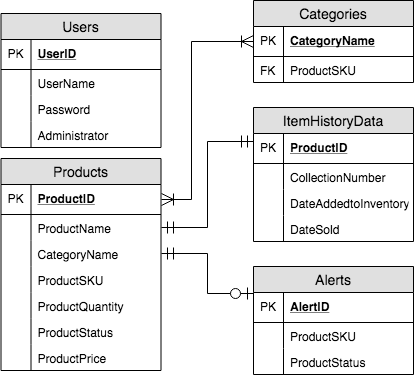

The diagram above was exported from draw.io. Its source (the exported page's mxGraphModel, read from the mxfile embedded in the PNG):
<mxGraphModel dx="754" dy="583" grid="1" gridSize="10" guides="1" tooltips="1" connect="1" arrows="1" fold="1" page="1" pageScale="1" pageWidth="850" pageHeight="1100" math="0" shadow="0">
  <root>
    <mxCell id="0" />
    <mxCell id="1" parent="0" />
    <mxCell id="bds7IPWYw_xxm_vkn2nd-18" value="Categories" style="swimlane;fontStyle=0;childLayout=stackLayout;horizontal=1;startSize=26;fillColor=#e0e0e0;horizontalStack=0;resizeParent=1;resizeParentMax=0;resizeLast=0;collapsible=1;marginBottom=0;swimlaneFillColor=#ffffff;align=center;fontSize=14;" parent="1" vertex="1">
      <mxGeometry x="484" y="81" width="160" height="82" as="geometry" />
    </mxCell>
    <mxCell id="bds7IPWYw_xxm_vkn2nd-19" value="CategoryName" style="shape=partialRectangle;top=0;left=0;right=0;bottom=1;align=left;verticalAlign=middle;fillColor=none;spacingLeft=34;spacingRight=4;overflow=hidden;rotatable=0;points=[[0,0.5],[1,0.5]];portConstraint=eastwest;dropTarget=0;fontStyle=5;fontSize=12;" parent="bds7IPWYw_xxm_vkn2nd-18" vertex="1">
      <mxGeometry y="26" width="160" height="30" as="geometry" />
    </mxCell>
    <mxCell id="bds7IPWYw_xxm_vkn2nd-20" value="PK" style="shape=partialRectangle;top=0;left=0;bottom=0;fillColor=none;align=left;verticalAlign=middle;spacingLeft=4;spacingRight=4;overflow=hidden;rotatable=0;points=[];portConstraint=eastwest;part=1;fontSize=12;" parent="bds7IPWYw_xxm_vkn2nd-19" vertex="1" connectable="0">
      <mxGeometry width="30" height="30" as="geometry" />
    </mxCell>
    <mxCell id="bds7IPWYw_xxm_vkn2nd-21" value="ProductSKU" style="shape=partialRectangle;top=0;left=0;right=0;bottom=0;align=left;verticalAlign=top;fillColor=none;spacingLeft=34;spacingRight=4;overflow=hidden;rotatable=0;points=[[0,0.5],[1,0.5]];portConstraint=eastwest;dropTarget=0;fontSize=12;" parent="bds7IPWYw_xxm_vkn2nd-18" vertex="1">
      <mxGeometry y="56" width="160" height="26" as="geometry" />
    </mxCell>
    <mxCell id="bds7IPWYw_xxm_vkn2nd-22" value="FK" style="shape=partialRectangle;top=0;left=0;bottom=0;fillColor=none;align=left;verticalAlign=top;spacingLeft=4;spacingRight=4;overflow=hidden;rotatable=0;points=[];portConstraint=eastwest;part=1;fontSize=12;" parent="bds7IPWYw_xxm_vkn2nd-21" vertex="1" connectable="0">
      <mxGeometry width="30" height="26" as="geometry" />
    </mxCell>
    <mxCell id="bds7IPWYw_xxm_vkn2nd-29" value="Products" style="swimlane;fontStyle=0;childLayout=stackLayout;horizontal=1;startSize=26;fillColor=#e0e0e0;horizontalStack=0;resizeParent=1;resizeParentMax=0;resizeLast=0;collapsible=1;marginBottom=0;swimlaneFillColor=#ffffff;align=center;fontSize=14;" parent="1" vertex="1">
      <mxGeometry x="231.5" y="239" width="160" height="212" as="geometry" />
    </mxCell>
    <mxCell id="bds7IPWYw_xxm_vkn2nd-30" value="ProductID" style="shape=partialRectangle;top=0;left=0;right=0;bottom=1;align=left;verticalAlign=middle;fillColor=none;spacingLeft=34;spacingRight=4;overflow=hidden;rotatable=0;points=[[0,0.5],[1,0.5]];portConstraint=eastwest;dropTarget=0;fontStyle=5;fontSize=12;" parent="bds7IPWYw_xxm_vkn2nd-29" vertex="1">
      <mxGeometry y="26" width="160" height="30" as="geometry" />
    </mxCell>
    <mxCell id="bds7IPWYw_xxm_vkn2nd-31" value="PK" style="shape=partialRectangle;top=0;left=0;bottom=0;fillColor=none;align=left;verticalAlign=middle;spacingLeft=4;spacingRight=4;overflow=hidden;rotatable=0;points=[];portConstraint=eastwest;part=1;fontSize=12;" parent="bds7IPWYw_xxm_vkn2nd-30" vertex="1" connectable="0">
      <mxGeometry width="30" height="30" as="geometry" />
    </mxCell>
    <mxCell id="bds7IPWYw_xxm_vkn2nd-32" value="ProductName" style="shape=partialRectangle;top=0;left=0;right=0;bottom=0;align=left;verticalAlign=top;fillColor=none;spacingLeft=34;spacingRight=4;overflow=hidden;rotatable=0;points=[[0,0.5],[1,0.5]];portConstraint=eastwest;dropTarget=0;fontSize=12;" parent="bds7IPWYw_xxm_vkn2nd-29" vertex="1">
      <mxGeometry y="56" width="160" height="26" as="geometry" />
    </mxCell>
    <mxCell id="bds7IPWYw_xxm_vkn2nd-33" value="" style="shape=partialRectangle;top=0;left=0;bottom=0;fillColor=none;align=left;verticalAlign=top;spacingLeft=4;spacingRight=4;overflow=hidden;rotatable=0;points=[];portConstraint=eastwest;part=1;fontSize=12;" parent="bds7IPWYw_xxm_vkn2nd-32" vertex="1" connectable="0">
      <mxGeometry width="30" height="26" as="geometry" />
    </mxCell>
    <mxCell id="bds7IPWYw_xxm_vkn2nd-34" value="CategoryName" style="shape=partialRectangle;top=0;left=0;right=0;bottom=0;align=left;verticalAlign=top;fillColor=none;spacingLeft=34;spacingRight=4;overflow=hidden;rotatable=0;points=[[0,0.5],[1,0.5]];portConstraint=eastwest;dropTarget=0;fontSize=12;" parent="bds7IPWYw_xxm_vkn2nd-29" vertex="1">
      <mxGeometry y="82" width="160" height="26" as="geometry" />
    </mxCell>
    <mxCell id="bds7IPWYw_xxm_vkn2nd-35" value="" style="shape=partialRectangle;top=0;left=0;bottom=0;fillColor=none;align=left;verticalAlign=top;spacingLeft=4;spacingRight=4;overflow=hidden;rotatable=0;points=[];portConstraint=eastwest;part=1;fontSize=12;" parent="bds7IPWYw_xxm_vkn2nd-34" vertex="1" connectable="0">
      <mxGeometry width="30" height="26" as="geometry" />
    </mxCell>
    <mxCell id="bds7IPWYw_xxm_vkn2nd-36" value="ProductSKU" style="shape=partialRectangle;top=0;left=0;right=0;bottom=0;align=left;verticalAlign=top;fillColor=none;spacingLeft=34;spacingRight=4;overflow=hidden;rotatable=0;points=[[0,0.5],[1,0.5]];portConstraint=eastwest;dropTarget=0;fontSize=12;" parent="bds7IPWYw_xxm_vkn2nd-29" vertex="1">
      <mxGeometry y="108" width="160" height="26" as="geometry" />
    </mxCell>
    <mxCell id="bds7IPWYw_xxm_vkn2nd-37" value="" style="shape=partialRectangle;top=0;left=0;bottom=0;fillColor=none;align=left;verticalAlign=top;spacingLeft=4;spacingRight=4;overflow=hidden;rotatable=0;points=[];portConstraint=eastwest;part=1;fontSize=12;" parent="bds7IPWYw_xxm_vkn2nd-36" vertex="1" connectable="0">
      <mxGeometry width="30" height="26" as="geometry" />
    </mxCell>
    <mxCell id="bds7IPWYw_xxm_vkn2nd-40" value="ProductQuantity" style="shape=partialRectangle;top=0;left=0;right=0;bottom=0;align=left;verticalAlign=top;fillColor=none;spacingLeft=34;spacingRight=4;overflow=hidden;rotatable=0;points=[[0,0.5],[1,0.5]];portConstraint=eastwest;dropTarget=0;fontSize=12;" parent="bds7IPWYw_xxm_vkn2nd-29" vertex="1">
      <mxGeometry y="134" width="160" height="26" as="geometry" />
    </mxCell>
    <mxCell id="bds7IPWYw_xxm_vkn2nd-41" value="" style="shape=partialRectangle;top=0;left=0;bottom=0;fillColor=none;align=left;verticalAlign=top;spacingLeft=4;spacingRight=4;overflow=hidden;rotatable=0;points=[];portConstraint=eastwest;part=1;fontSize=12;" parent="bds7IPWYw_xxm_vkn2nd-40" vertex="1" connectable="0">
      <mxGeometry width="30" height="26" as="geometry" />
    </mxCell>
    <mxCell id="bds7IPWYw_xxm_vkn2nd-42" value="ProductStatus" style="shape=partialRectangle;top=0;left=0;right=0;bottom=0;align=left;verticalAlign=top;fillColor=none;spacingLeft=34;spacingRight=4;overflow=hidden;rotatable=0;points=[[0,0.5],[1,0.5]];portConstraint=eastwest;dropTarget=0;fontSize=12;" parent="bds7IPWYw_xxm_vkn2nd-29" vertex="1">
      <mxGeometry y="160" width="160" height="26" as="geometry" />
    </mxCell>
    <mxCell id="bds7IPWYw_xxm_vkn2nd-43" value="" style="shape=partialRectangle;top=0;left=0;bottom=0;fillColor=none;align=left;verticalAlign=top;spacingLeft=4;spacingRight=4;overflow=hidden;rotatable=0;points=[];portConstraint=eastwest;part=1;fontSize=12;" parent="bds7IPWYw_xxm_vkn2nd-42" vertex="1" connectable="0">
      <mxGeometry width="30" height="26" as="geometry" />
    </mxCell>
    <mxCell id="bds7IPWYw_xxm_vkn2nd-44" value="ProductPrice" style="shape=partialRectangle;top=0;left=0;right=0;bottom=0;align=left;verticalAlign=top;fillColor=none;spacingLeft=34;spacingRight=4;overflow=hidden;rotatable=0;points=[[0,0.5],[1,0.5]];portConstraint=eastwest;dropTarget=0;fontSize=12;" parent="bds7IPWYw_xxm_vkn2nd-29" vertex="1">
      <mxGeometry y="186" width="160" height="26" as="geometry" />
    </mxCell>
    <mxCell id="bds7IPWYw_xxm_vkn2nd-45" value="" style="shape=partialRectangle;top=0;left=0;bottom=0;fillColor=none;align=left;verticalAlign=top;spacingLeft=4;spacingRight=4;overflow=hidden;rotatable=0;points=[];portConstraint=eastwest;part=1;fontSize=12;" parent="bds7IPWYw_xxm_vkn2nd-44" vertex="1" connectable="0">
      <mxGeometry width="30" height="26" as="geometry" />
    </mxCell>
    <mxCell id="bds7IPWYw_xxm_vkn2nd-46" value="Users" style="swimlane;fontStyle=0;childLayout=stackLayout;horizontal=1;startSize=26;fillColor=#e0e0e0;horizontalStack=0;resizeParent=1;resizeParentMax=0;resizeLast=0;collapsible=1;marginBottom=0;swimlaneFillColor=#ffffff;align=center;fontSize=14;" parent="1" vertex="1">
      <mxGeometry x="231.5" y="94" width="160" height="134" as="geometry" />
    </mxCell>
    <mxCell id="bds7IPWYw_xxm_vkn2nd-47" value="UserID" style="shape=partialRectangle;top=0;left=0;right=0;bottom=1;align=left;verticalAlign=middle;fillColor=none;spacingLeft=34;spacingRight=4;overflow=hidden;rotatable=0;points=[[0,0.5],[1,0.5]];portConstraint=eastwest;dropTarget=0;fontStyle=5;fontSize=12;" parent="bds7IPWYw_xxm_vkn2nd-46" vertex="1">
      <mxGeometry y="26" width="160" height="30" as="geometry" />
    </mxCell>
    <mxCell id="bds7IPWYw_xxm_vkn2nd-48" value="PK" style="shape=partialRectangle;top=0;left=0;bottom=0;fillColor=none;align=left;verticalAlign=middle;spacingLeft=4;spacingRight=4;overflow=hidden;rotatable=0;points=[];portConstraint=eastwest;part=1;fontSize=12;" parent="bds7IPWYw_xxm_vkn2nd-47" vertex="1" connectable="0">
      <mxGeometry width="30" height="30" as="geometry" />
    </mxCell>
    <mxCell id="bds7IPWYw_xxm_vkn2nd-49" value="UserName" style="shape=partialRectangle;top=0;left=0;right=0;bottom=0;align=left;verticalAlign=top;fillColor=none;spacingLeft=34;spacingRight=4;overflow=hidden;rotatable=0;points=[[0,0.5],[1,0.5]];portConstraint=eastwest;dropTarget=0;fontSize=12;" parent="bds7IPWYw_xxm_vkn2nd-46" vertex="1">
      <mxGeometry y="56" width="160" height="26" as="geometry" />
    </mxCell>
    <mxCell id="bds7IPWYw_xxm_vkn2nd-50" value="" style="shape=partialRectangle;top=0;left=0;bottom=0;fillColor=none;align=left;verticalAlign=top;spacingLeft=4;spacingRight=4;overflow=hidden;rotatable=0;points=[];portConstraint=eastwest;part=1;fontSize=12;" parent="bds7IPWYw_xxm_vkn2nd-49" vertex="1" connectable="0">
      <mxGeometry width="30" height="26" as="geometry" />
    </mxCell>
    <mxCell id="bds7IPWYw_xxm_vkn2nd-51" value="Password" style="shape=partialRectangle;top=0;left=0;right=0;bottom=0;align=left;verticalAlign=top;fillColor=none;spacingLeft=34;spacingRight=4;overflow=hidden;rotatable=0;points=[[0,0.5],[1,0.5]];portConstraint=eastwest;dropTarget=0;fontSize=12;" parent="bds7IPWYw_xxm_vkn2nd-46" vertex="1">
      <mxGeometry y="82" width="160" height="26" as="geometry" />
    </mxCell>
    <mxCell id="bds7IPWYw_xxm_vkn2nd-52" value="" style="shape=partialRectangle;top=0;left=0;bottom=0;fillColor=none;align=left;verticalAlign=top;spacingLeft=4;spacingRight=4;overflow=hidden;rotatable=0;points=[];portConstraint=eastwest;part=1;fontSize=12;" parent="bds7IPWYw_xxm_vkn2nd-51" vertex="1" connectable="0">
      <mxGeometry width="30" height="26" as="geometry" />
    </mxCell>
    <mxCell id="Y2iR4O4FOGARsmZzMdtS-1" value="Administrator" style="shape=partialRectangle;top=0;left=0;right=0;bottom=0;align=left;verticalAlign=top;fillColor=none;spacingLeft=34;spacingRight=4;overflow=hidden;rotatable=0;points=[[0,0.5],[1,0.5]];portConstraint=eastwest;dropTarget=0;fontSize=12;" vertex="1" parent="bds7IPWYw_xxm_vkn2nd-46">
      <mxGeometry y="108" width="160" height="26" as="geometry" />
    </mxCell>
    <mxCell id="Y2iR4O4FOGARsmZzMdtS-2" value="" style="shape=partialRectangle;top=0;left=0;bottom=0;fillColor=none;align=left;verticalAlign=top;spacingLeft=4;spacingRight=4;overflow=hidden;rotatable=0;points=[];portConstraint=eastwest;part=1;fontSize=12;" vertex="1" connectable="0" parent="Y2iR4O4FOGARsmZzMdtS-1">
      <mxGeometry width="30" height="26" as="geometry" />
    </mxCell>
    <mxCell id="bds7IPWYw_xxm_vkn2nd-57" value="Alerts" style="swimlane;fontStyle=0;childLayout=stackLayout;horizontal=1;startSize=26;fillColor=#e0e0e0;horizontalStack=0;resizeParent=1;resizeParentMax=0;resizeLast=0;collapsible=1;marginBottom=0;swimlaneFillColor=#ffffff;align=center;fontSize=14;" parent="1" vertex="1">
      <mxGeometry x="484" y="347" width="160" height="108" as="geometry" />
    </mxCell>
    <mxCell id="bds7IPWYw_xxm_vkn2nd-58" value="AlertID" style="shape=partialRectangle;top=0;left=0;right=0;bottom=1;align=left;verticalAlign=middle;fillColor=none;spacingLeft=34;spacingRight=4;overflow=hidden;rotatable=0;points=[[0,0.5],[1,0.5]];portConstraint=eastwest;dropTarget=0;fontStyle=5;fontSize=12;" parent="bds7IPWYw_xxm_vkn2nd-57" vertex="1">
      <mxGeometry y="26" width="160" height="30" as="geometry" />
    </mxCell>
    <mxCell id="bds7IPWYw_xxm_vkn2nd-59" value="PK" style="shape=partialRectangle;top=0;left=0;bottom=0;fillColor=none;align=left;verticalAlign=middle;spacingLeft=4;spacingRight=4;overflow=hidden;rotatable=0;points=[];portConstraint=eastwest;part=1;fontSize=12;" parent="bds7IPWYw_xxm_vkn2nd-58" vertex="1" connectable="0">
      <mxGeometry width="30" height="30" as="geometry" />
    </mxCell>
    <mxCell id="bds7IPWYw_xxm_vkn2nd-60" value="ProductSKU" style="shape=partialRectangle;top=0;left=0;right=0;bottom=0;align=left;verticalAlign=top;fillColor=none;spacingLeft=34;spacingRight=4;overflow=hidden;rotatable=0;points=[[0,0.5],[1,0.5]];portConstraint=eastwest;dropTarget=0;fontSize=12;" parent="bds7IPWYw_xxm_vkn2nd-57" vertex="1">
      <mxGeometry y="56" width="160" height="26" as="geometry" />
    </mxCell>
    <mxCell id="bds7IPWYw_xxm_vkn2nd-61" value="" style="shape=partialRectangle;top=0;left=0;bottom=0;fillColor=none;align=left;verticalAlign=top;spacingLeft=4;spacingRight=4;overflow=hidden;rotatable=0;points=[];portConstraint=eastwest;part=1;fontSize=12;" parent="bds7IPWYw_xxm_vkn2nd-60" vertex="1" connectable="0">
      <mxGeometry width="30" height="26" as="geometry" />
    </mxCell>
    <mxCell id="bds7IPWYw_xxm_vkn2nd-62" value="ProductStatus" style="shape=partialRectangle;top=0;left=0;right=0;bottom=0;align=left;verticalAlign=top;fillColor=none;spacingLeft=34;spacingRight=4;overflow=hidden;rotatable=0;points=[[0,0.5],[1,0.5]];portConstraint=eastwest;dropTarget=0;fontSize=12;" parent="bds7IPWYw_xxm_vkn2nd-57" vertex="1">
      <mxGeometry y="82" width="160" height="26" as="geometry" />
    </mxCell>
    <mxCell id="bds7IPWYw_xxm_vkn2nd-63" value="" style="shape=partialRectangle;top=0;left=0;bottom=0;fillColor=none;align=left;verticalAlign=top;spacingLeft=4;spacingRight=4;overflow=hidden;rotatable=0;points=[];portConstraint=eastwest;part=1;fontSize=12;" parent="bds7IPWYw_xxm_vkn2nd-62" vertex="1" connectable="0">
      <mxGeometry width="30" height="26" as="geometry" />
    </mxCell>
    <mxCell id="bds7IPWYw_xxm_vkn2nd-66" value="ItemHistoryData" style="swimlane;fontStyle=0;childLayout=stackLayout;horizontal=1;startSize=26;fillColor=#e0e0e0;horizontalStack=0;resizeParent=1;resizeParentMax=0;resizeLast=0;collapsible=1;marginBottom=0;swimlaneFillColor=#ffffff;align=center;fontSize=14;" parent="1" vertex="1">
      <mxGeometry x="484" y="188" width="160" height="134" as="geometry" />
    </mxCell>
    <mxCell id="bds7IPWYw_xxm_vkn2nd-67" value="ProductID" style="shape=partialRectangle;top=0;left=0;right=0;bottom=1;align=left;verticalAlign=middle;fillColor=none;spacingLeft=34;spacingRight=4;overflow=hidden;rotatable=0;points=[[0,0.5],[1,0.5]];portConstraint=eastwest;dropTarget=0;fontStyle=5;fontSize=12;" parent="bds7IPWYw_xxm_vkn2nd-66" vertex="1">
      <mxGeometry y="26" width="160" height="30" as="geometry" />
    </mxCell>
    <mxCell id="bds7IPWYw_xxm_vkn2nd-68" value="PK" style="shape=partialRectangle;top=0;left=0;bottom=0;fillColor=none;align=left;verticalAlign=middle;spacingLeft=4;spacingRight=4;overflow=hidden;rotatable=0;points=[];portConstraint=eastwest;part=1;fontSize=12;" parent="bds7IPWYw_xxm_vkn2nd-67" vertex="1" connectable="0">
      <mxGeometry width="30" height="30" as="geometry" />
    </mxCell>
    <mxCell id="bds7IPWYw_xxm_vkn2nd-71" value="CollectionNumber" style="shape=partialRectangle;top=0;left=0;right=0;bottom=0;align=left;verticalAlign=top;fillColor=none;spacingLeft=34;spacingRight=4;overflow=hidden;rotatable=0;points=[[0,0.5],[1,0.5]];portConstraint=eastwest;dropTarget=0;fontSize=12;" parent="bds7IPWYw_xxm_vkn2nd-66" vertex="1">
      <mxGeometry y="56" width="160" height="26" as="geometry" />
    </mxCell>
    <mxCell id="bds7IPWYw_xxm_vkn2nd-72" value="" style="shape=partialRectangle;top=0;left=0;bottom=0;fillColor=none;align=left;verticalAlign=top;spacingLeft=4;spacingRight=4;overflow=hidden;rotatable=0;points=[];portConstraint=eastwest;part=1;fontSize=12;" parent="bds7IPWYw_xxm_vkn2nd-71" vertex="1" connectable="0">
      <mxGeometry width="30" height="26" as="geometry" />
    </mxCell>
    <mxCell id="bds7IPWYw_xxm_vkn2nd-73" value="DateAddedtoInventory" style="shape=partialRectangle;top=0;left=0;right=0;bottom=0;align=left;verticalAlign=top;fillColor=none;spacingLeft=34;spacingRight=4;overflow=hidden;rotatable=0;points=[[0,0.5],[1,0.5]];portConstraint=eastwest;dropTarget=0;fontSize=12;" parent="bds7IPWYw_xxm_vkn2nd-66" vertex="1">
      <mxGeometry y="82" width="160" height="26" as="geometry" />
    </mxCell>
    <mxCell id="bds7IPWYw_xxm_vkn2nd-74" value="" style="shape=partialRectangle;top=0;left=0;bottom=0;fillColor=none;align=left;verticalAlign=top;spacingLeft=4;spacingRight=4;overflow=hidden;rotatable=0;points=[];portConstraint=eastwest;part=1;fontSize=12;" parent="bds7IPWYw_xxm_vkn2nd-73" vertex="1" connectable="0">
      <mxGeometry width="30" height="26" as="geometry" />
    </mxCell>
    <mxCell id="bds7IPWYw_xxm_vkn2nd-75" value="DateSold" style="shape=partialRectangle;top=0;left=0;right=0;bottom=0;align=left;verticalAlign=top;fillColor=none;spacingLeft=34;spacingRight=4;overflow=hidden;rotatable=0;points=[[0,0.5],[1,0.5]];portConstraint=eastwest;dropTarget=0;fontSize=12;" parent="bds7IPWYw_xxm_vkn2nd-66" vertex="1">
      <mxGeometry y="108" width="160" height="26" as="geometry" />
    </mxCell>
    <mxCell id="bds7IPWYw_xxm_vkn2nd-76" value="" style="shape=partialRectangle;top=0;left=0;bottom=0;fillColor=none;align=left;verticalAlign=top;spacingLeft=4;spacingRight=4;overflow=hidden;rotatable=0;points=[];portConstraint=eastwest;part=1;fontSize=12;" parent="bds7IPWYw_xxm_vkn2nd-75" vertex="1" connectable="0">
      <mxGeometry width="30" height="26" as="geometry" />
    </mxCell>
    <mxCell id="bds7IPWYw_xxm_vkn2nd-78" style="edgeStyle=orthogonalEdgeStyle;rounded=0;orthogonalLoop=1;jettySize=auto;html=1;exitX=1;exitY=0.5;exitDx=0;exitDy=0;entryX=0;entryY=0.5;entryDx=0;entryDy=0;startArrow=ERoneToMany;startFill=0;endArrow=ERoneToMany;endFill=0;endSize=10;startSize=10;" parent="1" source="bds7IPWYw_xxm_vkn2nd-30" target="bds7IPWYw_xxm_vkn2nd-18" edge="1">
      <mxGeometry relative="1" as="geometry">
        <Array as="points">
          <mxPoint x="421.5" y="280" />
          <mxPoint x="421.5" y="122" />
        </Array>
      </mxGeometry>
    </mxCell>
    <mxCell id="bds7IPWYw_xxm_vkn2nd-80" style="edgeStyle=orthogonalEdgeStyle;rounded=0;orthogonalLoop=1;jettySize=auto;html=1;exitX=1;exitY=0.5;exitDx=0;exitDy=0;entryX=0;entryY=0.25;entryDx=0;entryDy=0;startArrow=ERmandOne;startFill=0;endArrow=ERzeroToOne;endFill=1;endSize=10;startSize=10;" parent="1" source="bds7IPWYw_xxm_vkn2nd-34" target="bds7IPWYw_xxm_vkn2nd-57" edge="1">
      <mxGeometry relative="1" as="geometry" />
    </mxCell>
    <mxCell id="bds7IPWYw_xxm_vkn2nd-81" style="edgeStyle=orthogonalEdgeStyle;rounded=0;orthogonalLoop=1;jettySize=auto;html=1;exitX=1;exitY=0.5;exitDx=0;exitDy=0;entryX=0;entryY=0.25;entryDx=0;entryDy=0;endArrow=ERmandOne;endFill=0;startArrow=ERmandOne;startFill=0;endSize=10;startSize=10;" parent="1" source="bds7IPWYw_xxm_vkn2nd-32" target="bds7IPWYw_xxm_vkn2nd-66" edge="1">
      <mxGeometry relative="1" as="geometry" />
    </mxCell>
  </root>
</mxGraphModel>